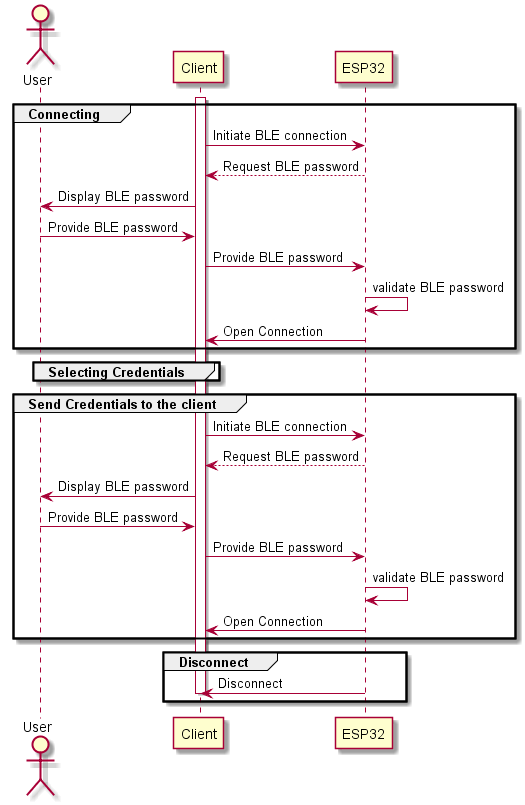

The diagram above was rendered by PlantUML. Its source (embedded in the PNG):
@startuml
Actor User

group Connecting
    Activate Client
    Client -> ESP32: Initiate BLE connection
    ESP32 --> Client: Request BLE password
    Client -> User: Display BLE password
    User -> Client: Provide BLE password
    Client -> ESP32: Provide BLE password
    ESP32 -> ESP32: validate BLE password
    ESP32 -> Client: Open Connection
end

group Selecting Credentials
    
end

group Send Credentials to the client
    Client -> ESP32: Initiate BLE connection
    ESP32 --> Client: Request BLE password
    Client -> User: Display BLE password
    User -> Client: Provide BLE password
    Client -> ESP32: Provide BLE password
    ESP32 -> ESP32: validate BLE password
    ESP32 -> Client: Open Connection
end

group Disconnect
    ESP32 -> Client: Disconnect
    deactivate Client
    deactivate ESP32
end

@enduml